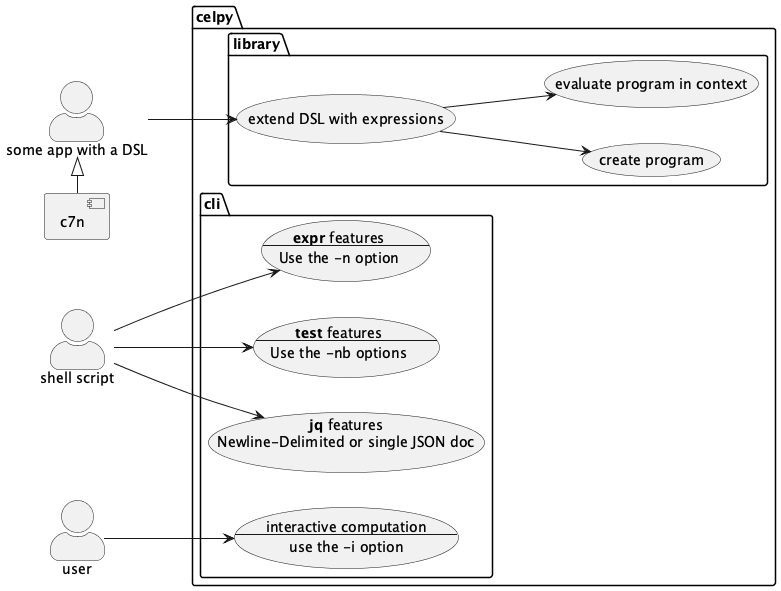

The diagram above was rendered by PlantUML. Its source (embedded in the PNG):
@startuml
skinparam actorStyle awesome
left to right direction

package celpy {
    package library {
    usecase lib1 as "extend DSL with expressions"
    usecase lib2 as "create program"
    usecase lib3 as "evaluate program in context"
    lib1 --> lib2
    lib1 --> lib3
    }

    package cli {
    usecase cli1 as "**expr** features
    ---
    Use the -n option"
    usecase cli2 as "**test** features
    ---
    Use the -nb options"
    usecase cli3 as "**jq** features
    Newline-Delimited or single JSON doc"
    usecase cli4 as "interactive computation
    ---
    use the -i option"
    }

}

actor app as "some app with a DSL"
app --> lib1

actor bash as "shell script"
bash --> cli1
bash --> cli2
bash --> cli3

actor user
user --> cli4

app <|- [c7n]
@enduml